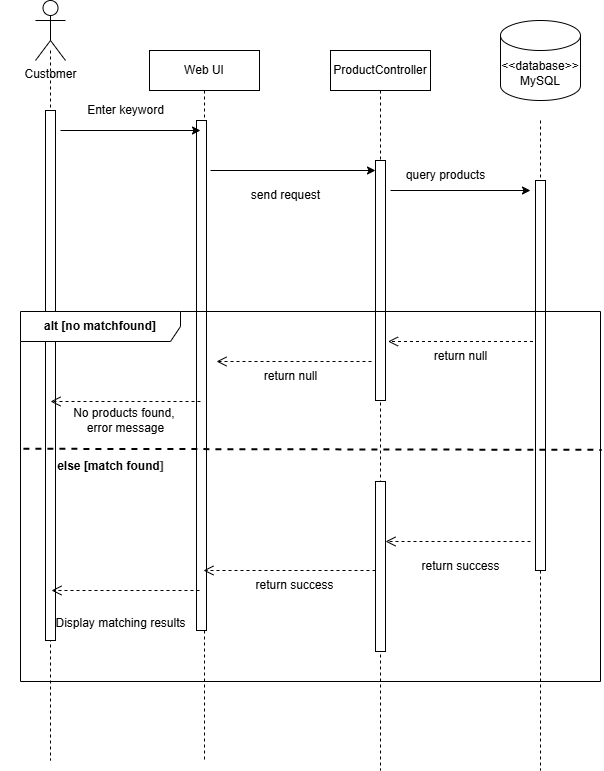

The diagram above was exported from draw.io. Its source (the exported page's mxGraphModel, read from the mxfile embedded in the PNG):
<mxGraphModel dx="1178" dy="665" grid="1" gridSize="10" guides="1" tooltips="1" connect="1" arrows="1" fold="1" page="1" pageScale="1" pageWidth="850" pageHeight="1100" math="0" shadow="0">
  <root>
    <mxCell id="0" />
    <mxCell id="1" parent="0" />
    <mxCell id="2" value="" style="shape=umlLifeline;perimeter=lifelinePerimeter;whiteSpace=wrap;html=1;container=1;dropTarget=0;collapsible=0;recursiveResize=0;outlineConnect=0;portConstraint=eastwest;newEdgeStyle={&quot;edgeStyle&quot;:&quot;elbowEdgeStyle&quot;,&quot;elbow&quot;:&quot;vertical&quot;,&quot;curved&quot;:0,&quot;rounded&quot;:0};size=0;" parent="1" vertex="1">
      <mxGeometry x="190" y="200" width="100" height="710" as="geometry" />
    </mxCell>
    <mxCell id="3" value="" style="html=1;points=[[0,0,0,0,5],[0,1,0,0,-5],[1,0,0,0,5],[1,1,0,0,-5]];perimeter=orthogonalPerimeter;outlineConnect=0;targetShapes=umlLifeline;portConstraint=eastwest;newEdgeStyle={&quot;curved&quot;:0,&quot;rounded&quot;:0};" parent="2" vertex="1">
      <mxGeometry x="45" y="60" width="10" height="530" as="geometry" />
    </mxCell>
    <mxCell id="4" value="Web UI" style="shape=umlLifeline;perimeter=lifelinePerimeter;whiteSpace=wrap;html=1;container=1;dropTarget=0;collapsible=0;recursiveResize=0;outlineConnect=0;portConstraint=eastwest;newEdgeStyle={&quot;edgeStyle&quot;:&quot;elbowEdgeStyle&quot;,&quot;elbow&quot;:&quot;vertical&quot;,&quot;curved&quot;:0,&quot;rounded&quot;:0};" parent="1" vertex="1">
      <mxGeometry x="339" y="200" width="110" height="710" as="geometry" />
    </mxCell>
    <mxCell id="5" value="" style="html=1;points=[[0,0,0,0,5],[0,1,0,0,-5],[1,0,0,0,5],[1,1,0,0,-5]];perimeter=orthogonalPerimeter;outlineConnect=0;targetShapes=umlLifeline;portConstraint=eastwest;newEdgeStyle={&quot;curved&quot;:0,&quot;rounded&quot;:0};" parent="4" vertex="1">
      <mxGeometry x="47" y="70" width="10" height="510" as="geometry" />
    </mxCell>
    <mxCell id="7" value="&lt;div&gt;&lt;span style=&quot;color: rgb(0, 0, 0);&quot;&gt;ProductController&lt;/span&gt;&lt;/div&gt;" style="shape=umlLifeline;perimeter=lifelinePerimeter;whiteSpace=wrap;html=1;container=1;dropTarget=0;collapsible=0;recursiveResize=0;outlineConnect=0;portConstraint=eastwest;newEdgeStyle={&quot;edgeStyle&quot;:&quot;elbowEdgeStyle&quot;,&quot;elbow&quot;:&quot;vertical&quot;,&quot;curved&quot;:0,&quot;rounded&quot;:0};" parent="1" vertex="1">
      <mxGeometry x="520" y="200" width="100" height="720" as="geometry" />
    </mxCell>
    <mxCell id="41" value="" style="html=1;points=[[0,0,0,0,5],[0,1,0,0,-5],[1,0,0,0,5],[1,1,0,0,-5]];perimeter=orthogonalPerimeter;outlineConnect=0;targetShapes=umlLifeline;portConstraint=eastwest;newEdgeStyle={&quot;curved&quot;:0,&quot;rounded&quot;:0};" vertex="1" parent="7">
      <mxGeometry x="45" y="110" width="10" height="240" as="geometry" />
    </mxCell>
    <mxCell id="8" value="" style="shape=umlLifeline;perimeter=lifelinePerimeter;whiteSpace=wrap;html=1;container=1;dropTarget=0;collapsible=0;recursiveResize=0;outlineConnect=0;portConstraint=eastwest;newEdgeStyle={&quot;edgeStyle&quot;:&quot;elbowEdgeStyle&quot;,&quot;elbow&quot;:&quot;vertical&quot;,&quot;curved&quot;:0,&quot;rounded&quot;:0};size=0;" parent="1" vertex="1">
      <mxGeometry x="680" y="270" width="100" height="650" as="geometry" />
    </mxCell>
    <mxCell id="42" value="" style="html=1;points=[[0,0,0,0,5],[0,1,0,0,-5],[1,0,0,0,5],[1,1,0,0,-5]];perimeter=orthogonalPerimeter;outlineConnect=0;targetShapes=umlLifeline;portConstraint=eastwest;newEdgeStyle={&quot;curved&quot;:0,&quot;rounded&quot;:0};" vertex="1" parent="8">
      <mxGeometry x="45" y="60" width="10" height="390" as="geometry" />
    </mxCell>
    <mxCell id="9" value="" style="endArrow=classic;html=1;" parent="1" edge="1">
      <mxGeometry width="50" height="50" relative="1" as="geometry">
        <mxPoint x="250" y="280" as="sourcePoint" />
        <mxPoint x="390" y="280" as="targetPoint" />
      </mxGeometry>
    </mxCell>
    <mxCell id="10" value="&lt;b&gt;alt [no matchfound]&lt;/b&gt;" style="shape=umlFrame;whiteSpace=wrap;html=1;pointerEvents=0;recursiveResize=0;container=1;collapsible=0;width=160;" parent="1" vertex="1">
      <mxGeometry x="210" y="461" width="580" height="370" as="geometry" />
    </mxCell>
    <mxCell id="11" value="" style="endArrow=open;startArrow=none;endFill=0;startFill=0;endSize=8;html=1;verticalAlign=bottom;dashed=1;labelBackgroundColor=none;" parent="10" edge="1">
      <mxGeometry width="160" relative="1" as="geometry">
        <mxPoint x="180" y="90" as="sourcePoint" />
        <mxPoint x="30" y="90" as="targetPoint" />
      </mxGeometry>
    </mxCell>
    <mxCell id="13" value="" style="html=1;points=[[0,0,0,0,5],[0,1,0,0,-5],[1,0,0,0,5],[1,1,0,0,-5]];perimeter=orthogonalPerimeter;outlineConnect=0;targetShapes=umlLifeline;portConstraint=eastwest;newEdgeStyle={&quot;curved&quot;:0,&quot;rounded&quot;:0};" parent="10" vertex="1">
      <mxGeometry x="355" y="170" width="10" height="170" as="geometry" />
    </mxCell>
    <mxCell id="16" value="" style="endArrow=open;startArrow=none;endFill=0;startFill=0;endSize=8;html=1;verticalAlign=bottom;dashed=1;labelBackgroundColor=none;" parent="10" edge="1">
      <mxGeometry width="160" relative="1" as="geometry">
        <mxPoint x="512.5" y="30" as="sourcePoint" />
        <mxPoint x="367.5" y="30" as="targetPoint" />
      </mxGeometry>
    </mxCell>
    <mxCell id="17" value="" style="endArrow=open;startArrow=none;endFill=0;startFill=0;endSize=8;html=1;verticalAlign=bottom;dashed=1;labelBackgroundColor=none;" parent="10" edge="1">
      <mxGeometry width="160" relative="1" as="geometry">
        <mxPoint x="510" y="230" as="sourcePoint" />
        <mxPoint x="365" y="230" as="targetPoint" />
      </mxGeometry>
    </mxCell>
    <mxCell id="18" value="" style="endArrow=open;startArrow=none;endFill=0;startFill=0;endSize=8;html=1;verticalAlign=bottom;dashed=1;labelBackgroundColor=none;" parent="10" edge="1">
      <mxGeometry width="160" relative="1" as="geometry">
        <mxPoint x="179" y="279" as="sourcePoint" />
        <mxPoint x="31" y="279" as="targetPoint" />
      </mxGeometry>
    </mxCell>
    <mxCell id="20" value="&lt;b&gt;else [match found&lt;/b&gt;&lt;b style=&quot;background-color: transparent; color: rgb(63, 63, 63);&quot;&gt;]&lt;/b&gt;" style="text;html=1;align=center;verticalAlign=middle;resizable=0;points=[];autosize=1;strokeColor=none;fillColor=none;" parent="10" vertex="1">
      <mxGeometry x="25" y="140" width="130" height="30" as="geometry" />
    </mxCell>
    <mxCell id="26" value="return success" style="text;html=1;align=center;verticalAlign=middle;resizable=0;points=[];autosize=1;strokeColor=none;fillColor=none;" parent="10" vertex="1">
      <mxGeometry x="390" y="240" width="100" height="30" as="geometry" />
    </mxCell>
    <mxCell id="46" value="return null" style="text;html=1;align=center;verticalAlign=middle;resizable=0;points=[];autosize=1;strokeColor=none;fillColor=none;" vertex="1" parent="10">
      <mxGeometry x="230" y="50" width="80" height="30" as="geometry" />
    </mxCell>
    <mxCell id="48" value="" style="endArrow=open;startArrow=none;endFill=0;startFill=0;endSize=8;html=1;verticalAlign=bottom;dashed=1;labelBackgroundColor=none;" edge="1" parent="10">
      <mxGeometry width="160" relative="1" as="geometry">
        <mxPoint x="351" y="50.00000000000004" as="sourcePoint" />
        <mxPoint x="196" y="50" as="targetPoint" />
      </mxGeometry>
    </mxCell>
    <mxCell id="49" value="return null" style="text;html=1;align=center;verticalAlign=middle;resizable=0;points=[];autosize=1;strokeColor=none;fillColor=none;" vertex="1" parent="10">
      <mxGeometry x="400" y="30" width="80" height="30" as="geometry" />
    </mxCell>
    <mxCell id="50" value="No products found,&amp;nbsp;&lt;div&gt;error message&lt;/div&gt;" style="text;html=1;align=center;verticalAlign=middle;resizable=0;points=[];autosize=1;strokeColor=none;fillColor=none;" vertex="1" parent="10">
      <mxGeometry x="40" y="89" width="130" height="40" as="geometry" />
    </mxCell>
    <mxCell id="51" value="return&amp;nbsp;&lt;span style=&quot;color: rgb(0, 0, 0);&quot;&gt;success&lt;/span&gt;" style="text;html=1;align=center;verticalAlign=middle;resizable=0;points=[];autosize=1;strokeColor=none;fillColor=none;" vertex="1" parent="10">
      <mxGeometry x="224" y="259" width="100" height="30" as="geometry" />
    </mxCell>
    <mxCell id="52" value="" style="endArrow=open;startArrow=none;endFill=0;startFill=0;endSize=8;html=1;verticalAlign=bottom;dashed=1;labelBackgroundColor=none;" edge="1" parent="10" target="4">
      <mxGeometry width="160" relative="1" as="geometry">
        <mxPoint x="355" y="259" as="sourcePoint" />
        <mxPoint x="200" y="259" as="targetPoint" />
      </mxGeometry>
    </mxCell>
    <mxCell id="31" value="" style="endArrow=none;dashed=1;html=1;rounded=0;fontSize=23;strokeWidth=2;exitX=0.005;exitY=0.371;exitDx=0;exitDy=0;exitPerimeter=0;entryX=1.002;entryY=0.374;entryDx=0;entryDy=0;entryPerimeter=0;" parent="1" source="10" target="10" edge="1">
      <mxGeometry width="50" height="50" relative="1" as="geometry">
        <mxPoint x="331.4700000000001" y="398" as="sourcePoint" />
        <mxPoint x="730" y="396" as="targetPoint" />
      </mxGeometry>
    </mxCell>
    <mxCell id="32" value="Enter keyword" style="text;html=1;align=center;verticalAlign=middle;resizable=0;points=[];autosize=1;strokeColor=none;fillColor=none;" parent="1" vertex="1">
      <mxGeometry x="265" y="245" width="100" height="30" as="geometry" />
    </mxCell>
    <mxCell id="33" value="Customer" style="shape=umlActor;verticalLabelPosition=bottom;verticalAlign=top;html=1;" parent="1" vertex="1">
      <mxGeometry x="225" y="150" width="30" height="60" as="geometry" />
    </mxCell>
    <mxCell id="38" value="&lt;span style=&quot;color: rgb(0, 0, 0);&quot;&gt;&amp;lt;&amp;lt;database&amp;gt;&amp;gt; MySQL&lt;/span&gt;" style="shape=cylinder3;whiteSpace=wrap;html=1;boundedLbl=1;backgroundOutline=1;size=15;" parent="1" vertex="1">
      <mxGeometry x="690" y="170" width="80" height="80" as="geometry" />
    </mxCell>
    <mxCell id="12" value="" style="endArrow=classic;html=1;" parent="1" edge="1">
      <mxGeometry width="50" height="50" relative="1" as="geometry">
        <mxPoint x="400" y="320" as="sourcePoint" />
        <mxPoint x="565" y="320" as="targetPoint" />
      </mxGeometry>
    </mxCell>
    <mxCell id="43" value="" style="endArrow=classic;html=1;" edge="1" parent="1">
      <mxGeometry width="50" height="50" relative="1" as="geometry">
        <mxPoint x="580" y="340" as="sourcePoint" />
        <mxPoint x="720" y="340" as="targetPoint" />
      </mxGeometry>
    </mxCell>
    <mxCell id="21" value="send request" style="text;html=1;align=center;verticalAlign=middle;resizable=0;points=[];autosize=1;strokeColor=none;fillColor=none;" parent="1" vertex="1">
      <mxGeometry x="430" y="330" width="90" height="30" as="geometry" />
    </mxCell>
    <mxCell id="45" value="query products" style="text;html=1;align=center;verticalAlign=middle;resizable=0;points=[];autosize=1;strokeColor=none;fillColor=none;" vertex="1" parent="1">
      <mxGeometry x="585" y="310" width="100" height="30" as="geometry" />
    </mxCell>
    <mxCell id="53" value="Display matching results" style="text;html=1;align=center;verticalAlign=middle;resizable=0;points=[];autosize=1;strokeColor=none;fillColor=none;" vertex="1" parent="1">
      <mxGeometry x="235" y="758" width="150" height="30" as="geometry" />
    </mxCell>
  </root>
</mxGraphModel>